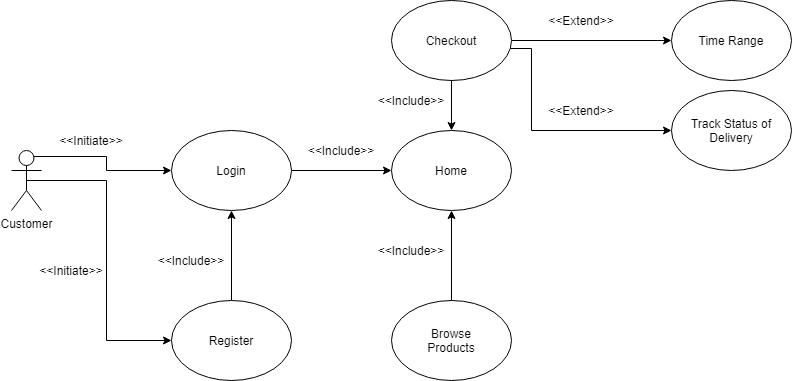

The diagram above was exported from draw.io. Its source (the exported page's mxGraphModel, read from the mxfile embedded in the PNG):
<mxGraphModel dx="868" dy="482" grid="1" gridSize="10" guides="1" tooltips="1" connect="1" arrows="1" fold="1" page="1" pageScale="1" pageWidth="850" pageHeight="1100" math="0" shadow="0">
  <root>
    <mxCell id="0" />
    <mxCell id="1" parent="0" />
    <mxCell id="hjUh5gz4D8eWa3Tc7ILy-7" style="edgeStyle=orthogonalEdgeStyle;rounded=0;orthogonalLoop=1;jettySize=auto;html=1;exitX=0.5;exitY=0;exitDx=0;exitDy=0;entryX=0.5;entryY=1;entryDx=0;entryDy=0;" parent="1" source="6IzawezWV-XNypOmJ48O-1" target="hjUh5gz4D8eWa3Tc7ILy-6" edge="1">
      <mxGeometry relative="1" as="geometry" />
    </mxCell>
    <mxCell id="6IzawezWV-XNypOmJ48O-1" value="Register" style="ellipse;whiteSpace=wrap;html=1;" parent="1" vertex="1">
      <mxGeometry x="200" y="330" width="120" height="80" as="geometry" />
    </mxCell>
    <mxCell id="hjUh5gz4D8eWa3Tc7ILy-14" style="edgeStyle=orthogonalEdgeStyle;rounded=0;orthogonalLoop=1;jettySize=auto;html=1;exitX=0.5;exitY=0;exitDx=0;exitDy=0;entryX=0.5;entryY=1;entryDx=0;entryDy=0;" parent="1" source="6IzawezWV-XNypOmJ48O-2" target="hjUh5gz4D8eWa3Tc7ILy-1" edge="1">
      <mxGeometry relative="1" as="geometry" />
    </mxCell>
    <mxCell id="6IzawezWV-XNypOmJ48O-2" value="Browse&lt;br&gt;Products&lt;br&gt;" style="ellipse;whiteSpace=wrap;html=1;" parent="1" vertex="1">
      <mxGeometry x="420" y="330" width="120" height="80" as="geometry" />
    </mxCell>
    <mxCell id="6IzawezWV-XNypOmJ48O-10" style="edgeStyle=orthogonalEdgeStyle;rounded=0;orthogonalLoop=1;jettySize=auto;html=1;exitX=1;exitY=0.5;exitDx=0;exitDy=0;entryX=0;entryY=0.5;entryDx=0;entryDy=0;" parent="1" source="6IzawezWV-XNypOmJ48O-3" target="6IzawezWV-XNypOmJ48O-5" edge="1">
      <mxGeometry relative="1" as="geometry" />
    </mxCell>
    <mxCell id="6IzawezWV-XNypOmJ48O-15" style="edgeStyle=orthogonalEdgeStyle;rounded=0;orthogonalLoop=1;jettySize=auto;html=1;exitX=1;exitY=1;exitDx=0;exitDy=0;entryX=0;entryY=0.5;entryDx=0;entryDy=0;" parent="1" source="6IzawezWV-XNypOmJ48O-3" target="6IzawezWV-XNypOmJ48O-14" edge="1">
      <mxGeometry relative="1" as="geometry">
        <Array as="points">
          <mxPoint x="560" y="78" />
          <mxPoint x="560" y="160" />
        </Array>
      </mxGeometry>
    </mxCell>
    <mxCell id="hjUh5gz4D8eWa3Tc7ILy-13" style="edgeStyle=orthogonalEdgeStyle;rounded=0;orthogonalLoop=1;jettySize=auto;html=1;exitX=0.5;exitY=1;exitDx=0;exitDy=0;entryX=0.5;entryY=0;entryDx=0;entryDy=0;" parent="1" source="6IzawezWV-XNypOmJ48O-3" target="hjUh5gz4D8eWa3Tc7ILy-1" edge="1">
      <mxGeometry relative="1" as="geometry" />
    </mxCell>
    <mxCell id="6IzawezWV-XNypOmJ48O-3" value="Checkout" style="ellipse;whiteSpace=wrap;html=1;" parent="1" vertex="1">
      <mxGeometry x="420" y="30" width="120" height="80" as="geometry" />
    </mxCell>
    <mxCell id="hjUh5gz4D8eWa3Tc7ILy-2" style="edgeStyle=orthogonalEdgeStyle;rounded=0;orthogonalLoop=1;jettySize=auto;html=1;exitX=0.5;exitY=0.5;exitDx=0;exitDy=0;exitPerimeter=0;entryX=0;entryY=0.5;entryDx=0;entryDy=0;" parent="1" source="6IzawezWV-XNypOmJ48O-4" target="6IzawezWV-XNypOmJ48O-1" edge="1">
      <mxGeometry relative="1" as="geometry" />
    </mxCell>
    <mxCell id="hjUh5gz4D8eWa3Tc7ILy-9" style="edgeStyle=orthogonalEdgeStyle;rounded=0;orthogonalLoop=1;jettySize=auto;html=1;exitX=0.75;exitY=0.1;exitDx=0;exitDy=0;exitPerimeter=0;entryX=0;entryY=0.5;entryDx=0;entryDy=0;" parent="1" source="6IzawezWV-XNypOmJ48O-4" target="hjUh5gz4D8eWa3Tc7ILy-6" edge="1">
      <mxGeometry relative="1" as="geometry" />
    </mxCell>
    <mxCell id="6IzawezWV-XNypOmJ48O-4" value="Customer" style="shape=umlActor;verticalLabelPosition=bottom;verticalAlign=top;html=1;outlineConnect=0;" parent="1" vertex="1">
      <mxGeometry x="40" y="180" width="30" height="60" as="geometry" />
    </mxCell>
    <mxCell id="6IzawezWV-XNypOmJ48O-5" value="Time Range" style="ellipse;whiteSpace=wrap;html=1;" parent="1" vertex="1">
      <mxGeometry x="700" y="30" width="120" height="80" as="geometry" />
    </mxCell>
    <mxCell id="6IzawezWV-XNypOmJ48O-14" value="Track Status of Delivery" style="ellipse;whiteSpace=wrap;html=1;" parent="1" vertex="1">
      <mxGeometry x="700" y="120" width="120" height="80" as="geometry" />
    </mxCell>
    <mxCell id="6IzawezWV-XNypOmJ48O-17" value="&amp;lt;&amp;lt;Initiate&amp;gt;&amp;gt;" style="text;html=1;strokeColor=none;fillColor=none;align=center;verticalAlign=middle;whiteSpace=wrap;rounded=0;" parent="1" vertex="1">
      <mxGeometry x="100" y="160" width="40" height="20" as="geometry" />
    </mxCell>
    <mxCell id="6IzawezWV-XNypOmJ48O-19" value="&amp;lt;&amp;lt;Include&amp;gt;&amp;gt;" style="text;html=1;strokeColor=none;fillColor=none;align=center;verticalAlign=middle;whiteSpace=wrap;rounded=0;" parent="1" vertex="1">
      <mxGeometry x="350" y="170" width="40" height="20" as="geometry" />
    </mxCell>
    <mxCell id="6IzawezWV-XNypOmJ48O-20" value="&amp;lt;&amp;lt;Include&amp;gt;&amp;gt;" style="text;html=1;strokeColor=none;fillColor=none;align=center;verticalAlign=middle;whiteSpace=wrap;rounded=0;" parent="1" vertex="1">
      <mxGeometry x="200" y="280" width="40" height="20" as="geometry" />
    </mxCell>
    <mxCell id="6IzawezWV-XNypOmJ48O-21" value="&amp;lt;&amp;lt;Extend&amp;gt;&amp;gt;" style="text;html=1;strokeColor=none;fillColor=none;align=center;verticalAlign=middle;whiteSpace=wrap;rounded=0;" parent="1" vertex="1">
      <mxGeometry x="590" y="40" width="40" height="20" as="geometry" />
    </mxCell>
    <mxCell id="6IzawezWV-XNypOmJ48O-22" value="&amp;lt;&amp;lt;Extend&amp;gt;&amp;gt;" style="text;html=1;strokeColor=none;fillColor=none;align=center;verticalAlign=middle;whiteSpace=wrap;rounded=0;" parent="1" vertex="1">
      <mxGeometry x="590" y="130" width="40" height="20" as="geometry" />
    </mxCell>
    <mxCell id="hjUh5gz4D8eWa3Tc7ILy-1" value="Home" style="ellipse;whiteSpace=wrap;html=1;" parent="1" vertex="1">
      <mxGeometry x="420" y="160" width="120" height="80" as="geometry" />
    </mxCell>
    <mxCell id="hjUh5gz4D8eWa3Tc7ILy-11" style="edgeStyle=orthogonalEdgeStyle;rounded=0;orthogonalLoop=1;jettySize=auto;html=1;exitX=1;exitY=0.5;exitDx=0;exitDy=0;entryX=0;entryY=0.5;entryDx=0;entryDy=0;" parent="1" source="hjUh5gz4D8eWa3Tc7ILy-6" target="hjUh5gz4D8eWa3Tc7ILy-1" edge="1">
      <mxGeometry relative="1" as="geometry" />
    </mxCell>
    <mxCell id="hjUh5gz4D8eWa3Tc7ILy-6" value="Login" style="ellipse;whiteSpace=wrap;html=1;" parent="1" vertex="1">
      <mxGeometry x="200" y="160" width="120" height="80" as="geometry" />
    </mxCell>
    <mxCell id="hjUh5gz4D8eWa3Tc7ILy-10" value="&amp;lt;&amp;lt;Initiate&amp;gt;&amp;gt;" style="text;html=1;strokeColor=none;fillColor=none;align=center;verticalAlign=middle;whiteSpace=wrap;rounded=0;" parent="1" vertex="1">
      <mxGeometry x="80" y="290" width="40" height="20" as="geometry" />
    </mxCell>
    <mxCell id="hjUh5gz4D8eWa3Tc7ILy-15" value="&amp;lt;&amp;lt;Include&amp;gt;&amp;gt;" style="text;html=1;strokeColor=none;fillColor=none;align=center;verticalAlign=middle;whiteSpace=wrap;rounded=0;" parent="1" vertex="1">
      <mxGeometry x="420" y="270" width="40" height="20" as="geometry" />
    </mxCell>
    <mxCell id="hjUh5gz4D8eWa3Tc7ILy-16" value="&amp;lt;&amp;lt;Include&amp;gt;&amp;gt;" style="text;html=1;strokeColor=none;fillColor=none;align=center;verticalAlign=middle;whiteSpace=wrap;rounded=0;" parent="1" vertex="1">
      <mxGeometry x="420" y="120" width="40" height="20" as="geometry" />
    </mxCell>
  </root>
</mxGraphModel>